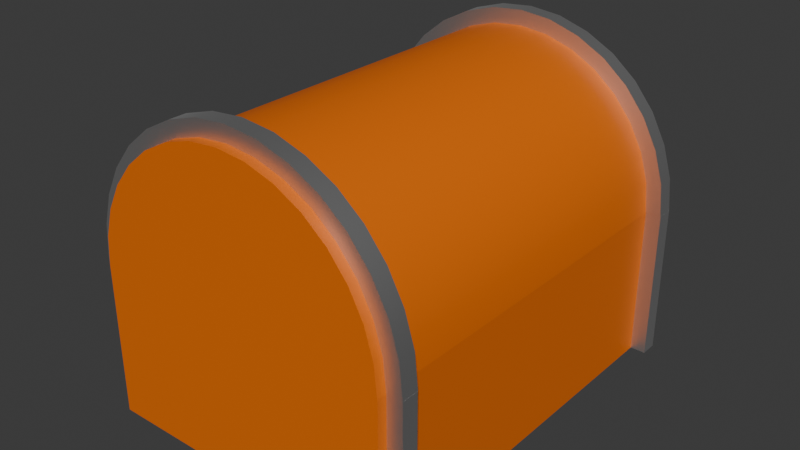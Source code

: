 # Source: chest.blend  (saved by Blender 4.0.36; exported with 4.5.12 LTS)
import bpy
from mathutils import Matrix  # noqa: F401  (used for matrix-valued properties, if any)

bpy.ops.wm.read_factory_settings(use_empty=True)
scene = bpy.context.scene
scene.name = 'Scene'

# ---- collections
col_collection = bpy.data.collections.new('Collection'); scene.collection.children.link(col_collection)

# ---- materials (node trees are filled in below, after node groups)
mat_wood = bpy.data.materials.new('wood')
mat_wood.use_transparent_shadow = False
mat_metal = bpy.data.materials.new('metal')
mat_metal.use_transparent_shadow = False

# ---- node groups
ng_auto_smooth = bpy.data.node_groups.new('Auto Smooth', 'GeometryNodeTree')
_s = ng_auto_smooth.interface.new_socket(name='Geometry', in_out='OUTPUT', socket_type='NodeSocketGeometry')
_s = ng_auto_smooth.interface.new_socket(name='Geometry', in_out='INPUT', socket_type='NodeSocketGeometry')
_s = ng_auto_smooth.interface.new_socket(name='Angle', in_out='INPUT', socket_type='NodeSocketFloat')
_s.subtype = 'ANGLE'
_s.min_value = 0.0
_s.max_value = 3.142
ng_auto_smooth.is_modifier = True
_N = ng_auto_smooth.nodes; _L = ng_auto_smooth.links
n0 = _N.new('NodeGroupOutput'); n0.name = 'Group Output'; n0.location = (480, -100)
n1 = _N.new('NodeGroupInput'); n1.name = 'Group Input'; n1.location = (-420, -300)
n2 = _N.new('NodeGroupInput'); n2.name = 'Group Input.001'; n2.location = (-60, -100)
n3 = _N.new('GeometryNodeSetShadeSmooth'); n3.name = 'Set Shade Smooth'; n3.location = (120, -100)
n3.domain = 'EDGE'
n4 = _N.new('GeometryNodeSetShadeSmooth'); n4.name = 'Set Shade Smooth.001'; n4.location = (300, -100)
n5 = _N.new('GeometryNodeInputMeshEdgeAngle'); n5.name = 'Edge Angle'; n5.location = (-420, -220)
n6 = _N.new('GeometryNodeInputEdgeSmooth'); n6.name = 'Is Edge Smooth'; n6.location = (-60, -160)
n7 = _N.new('GeometryNodeInputShadeSmooth'); n7.name = 'Is Face Smooth'; n7.location = (-240, -340)
n8 = _N.new('FunctionNodeBooleanMath'); n8.name = 'Boolean Math'; n8.location = (-60, -220)
n9 = _N.new('FunctionNodeCompare'); n9.name = 'Compare'; n9.location = (-240, -180)
n9.operation = 'LESS_EQUAL'
_L.new(n5.outputs[0], n9.inputs[0])
_L.new(n4.outputs[0], n0.inputs[0])
_L.new(n1.outputs[1], n9.inputs[1])
_L.new(n9.outputs[0], n8.inputs[0])
_L.new(n7.outputs[0], n8.inputs[1])
_L.new(n2.outputs[0], n3.inputs[0])
_L.new(n6.outputs[0], n3.inputs[1])
_L.new(n3.outputs[0], n4.inputs[0])
_L.new(n8.outputs[0], n3.inputs[2])
n0.is_active_output = True

# ---- material node trees
mat_wood.use_nodes = True; mat_wood.node_tree.nodes.clear()
_N = mat_wood.node_tree.nodes; _L = mat_wood.node_tree.links
n0 = _N.new('ShaderNodeBsdfPrincipled'); n0.name = 'Principled BSDF'; n0.location = (10, 300)
n0.inputs[0].default_value = (0.8001, 0.1555, 0.0, 1.0)
n0.inputs[3].default_value = 1.45
n1 = _N.new('ShaderNodeOutputMaterial'); n1.name = 'Material Output'; n1.location = (300, 300)
_L.new(n0.outputs[0], n1.inputs[0])
n1.is_active_output = True
mat_metal.use_nodes = True; mat_metal.node_tree.nodes.clear()
_N = mat_metal.node_tree.nodes; _L = mat_metal.node_tree.links
n0 = _N.new('ShaderNodeBsdfPrincipled'); n0.name = 'Principled BSDF'; n0.location = (10, 300)
n0.inputs[0].default_value = (0.7388, 0.7388, 0.7388, 1.0)
n0.inputs[1].default_value = 1.0
n0.inputs[3].default_value = 1.45
n1 = _N.new('ShaderNodeOutputMaterial'); n1.name = 'Material Output'; n1.location = (300, 300)
_L.new(n0.outputs[0], n1.inputs[0])
n1.is_active_output = True

# ---- world
world_world = bpy.data.worlds.new('World'); scene.world = world_world
world_world.use_nodes = True; world_world.node_tree.nodes.clear()
_N = world_world.node_tree.nodes; _L = world_world.node_tree.links
n0 = _N.new('ShaderNodeOutputWorld'); n0.name = 'World Output'; n0.location = (300, 300)
n1 = _N.new('ShaderNodeBackground'); n1.name = 'Background'; n1.location = (10, 300)
n1.inputs[0].default_value = (0.05088, 0.05088, 0.05088, 1.0)
_L.new(n1.outputs[0], n0.inputs[0])
n0.is_active_output = True
world_world.color = (0.05088, 0.05088, 0.05088)
world_world.use_sun_shadow = False
world_world.sun_shadow_jitter_overblur = 0.0

# ---- meshes
me_cube_002 = bpy.data.meshes.new('Cube.002')
me_cube_002.from_pydata([(0.0, 0.7514, 1.156), (0.0, -0.7514, 1.156), (0.1128, 0.7514, 1.145), (0.1128, -0.7514, 1.145), (0.2212, 0.7514, 1.112), (0.2212, -0.7514, 1.112), (0.3211, 0.7514, 1.059), (0.3211, -0.7514, 1.059), (0.4087, 0.7514, 0.9867), (0.4087, -0.7514, 0.9867), (0.4806, 0.7514, 0.8992), (0.4806, -0.7514, 0.8992), (0.534, 0.7514, 0.7992), (0.534, -0.7514, 0.7992), (0.5669, 0.7514, 0.6908), (0.5669, -0.7514, 0.6908), (0.578, 0.7514, 0.578), (0.578, -0.7514, 0.578), (-0.578, 0.7514, 0.578), (-0.578, -0.7514, 0.578), (-0.5669, 0.7514, 0.6908), (-0.5669, -0.7514, 0.6908), (-0.534, 0.7514, 0.7992), (-0.534, -0.7514, 0.7992), (-0.4806, 0.7514, 0.8992), (-0.4806, -0.7514, 0.8992), (-0.4087, 0.7514, 0.9867), (-0.4087, -0.7514, 0.9867), (-0.3211, 0.7514, 1.059), (-0.3211, -0.7514, 1.059), (-0.2212, 0.7514, 1.112), (-0.2212, -0.7514, 1.112), (-0.1128, 0.7514, 1.145), (-0.1128, -0.7514, 1.145), (0.0, 0.6858, 1.156), (0.0, -0.6858, 1.156), (0.1128, -0.6858, 1.145), (0.1128, 0.6858, 1.145), (0.2212, -0.6858, 1.112), (0.2212, 0.6858, 1.112), (0.3211, -0.6858, 1.059), (-8.613e-09, -0.6858, 0.578), (-8.613e-09, -0.7514, 0.578), (0.3211, 0.6858, 1.059), (0.4087, -0.6858, 0.9867), (0.4087, 0.6858, 0.9867), (0.4806, -0.6858, 0.8992), (0.4806, 0.6858, 0.8992), (0.534, -0.6858, 0.7992), (-0.09244, -0.6858, 1.043), (-0.1813, -0.6858, 1.016), (-0.2632, -0.6858, 0.972), (0.534, 0.6858, 0.7992), (0.5669, -0.6858, 0.6908), (-0.3351, -0.6858, 0.9131), (-0.394, -0.6858, 0.8413), (-0.4378, -0.6858, 0.7593), (-0.4647, -0.6858, 0.6705), (-0.4738, -0.6858, 0.578), (0.5669, 0.6858, 0.6908), (0.578, -0.6858, 0.578), (0.578, 0.6858, 0.578), (0.4738, -0.6858, 0.578), (0.4647, -0.6858, 0.6705), (0.4378, -0.6858, 0.7593), (0.394, -0.6858, 0.8413), (0.3351, -0.6858, 0.9131), (0.2632, -0.6858, 0.972), (0.1813, -0.6858, 1.016), (0.09244, -0.6858, 1.043), (0.0, 0.6858, 1.052), (-0.09244, 0.6858, 1.043), (-0.1813, 0.6858, 1.016), (-0.2632, 0.6858, 0.972), (-0.3351, 0.6858, 0.9131), (-0.394, 0.6858, 0.8413), (-0.4378, 0.6858, 0.7593), (-0.4647, 0.6858, 0.6705), (-0.4738, 0.6858, 0.578), (-0.4738, -0.7514, 0.578), (-0.4738, 0.7514, 0.578), (-0.578, -0.6858, 0.578), (-0.578, 0.6858, 0.578), (-0.5669, -0.6858, 0.6908), (-0.5669, 0.6858, 0.6908), (-0.534, -0.6858, 0.7992), (0.4738, 0.6858, 0.578), (0.4738, -0.7514, 0.578), (-0.534, 0.6858, 0.7992), (-0.4806, -0.6858, 0.8992), (0.4738, 0.7514, 0.578), (0.4647, 0.6858, 0.6705), (0.4378, 0.6858, 0.7593), (-0.4806, 0.6858, 0.8992), (-0.4087, -0.6858, 0.9867), (0.394, 0.6858, 0.8413), (-0.4087, 0.6858, 0.9867), (-0.3211, -0.6858, 1.059), (0.3351, 0.6858, 0.9131), (0.2632, 0.6858, 0.972), (-0.3211, 0.6858, 1.059), (-0.2212, -0.6858, 1.112), (0.1813, 0.6858, 1.016), (0.09244, 0.6858, 1.043), (-0.2212, 0.6858, 1.112), (-0.1128, -0.6858, 1.145), (0.0, -0.6858, 1.052), (-0.1128, 0.6858, 1.145), (8.613e-09, 0.7514, 0.578), (0.0, 0.6858, 0.578), (0.0, 0.7514, 1.214), (0.124, 0.7514, 1.202), (0.124, -0.7514, 1.202), (0.0, -0.7514, 1.214), (0.0, -0.6858, 1.214), (0.124, 0.6858, 1.202), (0.2433, 0.7514, 1.165), (0.2433, -0.7514, 1.165), (0.2433, 0.6858, 1.165), (0.3532, 0.7514, 1.107), (0.3532, -0.7514, 1.107), (0.3532, 0.6858, 1.107), (0.4496, 0.7514, 1.028), (0.4496, -0.7514, 1.028), (0.4496, 0.6858, 1.028), (0.5287, 0.7514, 0.9313), (0.5287, -0.7514, 0.9313), (0.5287, 0.6858, 0.9313), (0.5874, 0.7514, 0.8213), (0.5874, -0.7514, 0.8213), (0.5874, 0.6858, 0.8213), (0.6236, 0.7514, 0.7021), (0.6236, -0.7514, 0.7021), (0.6236, 0.6858, 0.7021), (0.6355, 0.7514, 0.578), (0.6355, -0.7514, 0.578), (0.6355, 0.6858, 0.578), (-0.6355, 0.6858, 0.578), (-0.6355, 0.7514, 0.578), (-0.6236, 0.7514, 0.7021), (-0.6236, -0.7514, 0.7021), (-0.6355, -0.7514, 0.578), (-0.6236, 0.6858, 0.7021), (-0.5874, 0.7514, 0.8213), (-0.5874, -0.7514, 0.8213), (-0.5874, 0.6858, 0.8213), (-0.5287, 0.7514, 0.9313), (-0.5287, -0.7514, 0.9313), (-0.5287, 0.6858, 0.9313), (-0.4496, 0.7514, 1.028), (-0.4496, -0.7514, 1.028), (-0.4496, 0.6858, 1.028), (-0.3532, 0.7514, 1.107), (-0.3532, -0.7514, 1.107), (-0.3532, 0.6858, 1.107), (-0.2433, 0.7514, 1.165), (-0.2433, -0.7514, 1.165), (-0.2433, 0.6858, 1.165), (-0.124, 0.7514, 1.202), (-0.124, -0.7514, 1.202), (-0.124, 0.6858, 1.202), (0.0, 0.6858, 1.214), (0.124, -0.6858, 1.202), (0.2433, -0.6858, 1.165), (0.3532, -0.6858, 1.107), (0.4496, -0.6858, 1.028), (0.5287, -0.6858, 0.9313), (0.5874, -0.6858, 0.8213), (0.6236, -0.6858, 0.7021), (0.6355, -0.6858, 0.578), (-0.6355, -0.6858, 0.578), (-0.6236, -0.6858, 0.7021), (-0.5874, -0.6858, 0.8213), (-0.5287, -0.6858, 0.9313), (-0.4496, -0.6858, 1.028), (-0.3532, -0.6858, 1.107), (-0.2433, -0.6858, 1.165), (-0.124, -0.6858, 1.202), (0.0, 0.7514, 1.156), (0.1128, 0.7514, 1.145), (0.1128, -0.7514, 1.145), (0.0, -0.7514, 1.156), (0.2212, 0.7514, 1.112), (0.2212, -0.7514, 1.112), (0.3211, 0.7514, 1.059), (0.3211, -0.7514, 1.059), (0.4087, 0.7514, 0.9867), (0.4087, -0.7514, 0.9867), (0.4806, 0.7514, 0.8992), (0.4806, -0.7514, 0.8992), (0.534, 0.7514, 0.7992), (0.534, -0.7514, 0.7992), (0.5669, 0.7514, 0.6908), (0.5669, -0.7514, 0.6908), (0.578, 0.7514, 0.578), (0.578, -0.7514, 0.578), (-0.578, 0.7514, 0.578), (-0.5669, 0.7514, 0.6908), (-0.5669, -0.7514, 0.6908), (-0.578, -0.7514, 0.578), (-0.534, 0.7514, 0.7992), (-0.534, -0.7514, 0.7992), (-0.4806, 0.7514, 0.8992), (-0.4806, -0.7514, 0.8992), (-0.4087, 0.7514, 0.9867), (-0.4087, -0.7514, 0.9867), (-0.3211, 0.7514, 1.059), (-0.3211, -0.7514, 1.059), (-0.2212, 0.7514, 1.112), (-0.2212, -0.7514, 1.112), (-0.1128, 0.7514, 1.145), (-0.1128, -0.7514, 1.145), (-0.4738, -0.7514, 0.578), (-0.4738, 0.7514, 0.578), (8.613e-09, 0.7514, 0.578), (0.4738, -0.7514, 0.578), (0.4738, 0.7514, 0.578), (-8.613e-09, -0.7514, 0.578), (0.0, 0.7894, 1.156), (0.1128, 0.7894, 1.145), (0.1128, -0.7894, 1.145), (0.0, -0.7894, 1.156), (0.2212, 0.7894, 1.112), (0.2212, -0.7894, 1.112), (0.3211, 0.7894, 1.059), (0.3211, -0.7894, 1.059), (0.4087, 0.7894, 0.9867), (0.4087, -0.7894, 0.9867), (0.4806, 0.7894, 0.8992), (0.4806, -0.7894, 0.8992), (0.534, 0.7894, 0.7992), (0.534, -0.7894, 0.7992), (0.5669, 0.7894, 0.6908), (0.5669, -0.7894, 0.6908), (0.578, 0.7894, 0.578), (0.578, -0.7894, 0.578), (-0.578, 0.7894, 0.578), (-0.5669, 0.7894, 0.6908), (-0.5669, -0.7894, 0.6908), (-0.578, -0.7894, 0.578), (-0.534, 0.7894, 0.7992), (-0.534, -0.7894, 0.7992), (-0.4806, 0.7894, 0.8992), (-0.4806, -0.7894, 0.8992), (-0.4087, 0.7894, 0.9867), (-0.4087, -0.7894, 0.9867), (-0.3211, 0.7894, 1.059), (-0.3211, -0.7894, 1.059), (-0.2212, 0.7894, 1.112), (-0.2212, -0.7894, 1.112), (-0.1128, 0.7894, 1.145), (-0.1128, -0.7894, 1.145), (0.0, -0.7894, 1.052), (-0.09244, -0.7894, 1.043), (-0.09244, 0.7894, 1.043), (0.0, 0.7894, 1.052), (-0.1813, -0.7894, 1.016), (-0.1813, 0.7894, 1.016), (-0.2632, -0.7894, 0.972), (-0.2632, 0.7894, 0.972), (-0.3351, -0.7894, 0.9131), (-0.3351, 0.7894, 0.9131), (-0.394, -0.7894, 0.8413), (-0.394, 0.7894, 0.8413), (-0.4378, -0.7894, 0.7593), (-0.4378, 0.7894, 0.7593), (-0.4647, -0.7894, 0.6705), (-0.4647, 0.7894, 0.6705), (-0.4738, -0.7894, 0.578), (-0.4738, 0.7894, 0.578), (8.613e-09, 0.7894, 0.578), (0.4738, -0.7894, 0.578), (0.4647, -0.7894, 0.6705), (0.4647, 0.7894, 0.6705), (0.4738, 0.7894, 0.578), (0.4378, -0.7894, 0.7593), (0.4378, 0.7894, 0.7593), (0.394, -0.7894, 0.8413), (0.394, 0.7894, 0.8413), (0.3351, -0.7894, 0.9131), (0.3351, 0.7894, 0.9131), (0.2632, -0.7894, 0.972), (0.2632, 0.7894, 0.972), (0.1813, -0.7894, 1.016), (0.1813, 0.7894, 1.016), (0.09244, -0.7894, 1.043), (0.09244, 0.7894, 1.043), (-8.613e-09, -0.7894, 0.578), (-0.578, -0.751, 0.0), (-0.4813, -0.6873, 0.578), (-0.578, 0.751, 0.0), (-0.4813, 0.6873, 0.578), (0.578, -0.751, 0.0), (0.4813, -0.6873, 0.578), (0.578, 0.751, 0.0), (0.4813, 0.6873, 0.578), (-0.578, -0.751, 0.578), (-0.578, 0.751, 0.578), (0.578, 0.751, 0.578), (0.578, -0.751, 0.578), (-0.4813, -0.6873, 0.237), (-0.4813, 0.6873, 0.237), (0.4813, 0.6873, 0.237), (0.4813, -0.6873, 0.237), (-0.578, 0.6873, 0.578), (0.578, 0.6873, 0.578), (-0.578, -0.6873, 0.578), (0.578, -0.6873, 0.578), (-0.578, 0.6873, 0.0), (-0.578, -0.6873, 0.0), (0.578, 0.686, 0.0), (0.578, -0.6876, 0.0), (-0.6358, -0.6873, 0.0), (-0.6358, -0.751, 0.0), (-0.6358, -0.751, 0.578), (-0.6358, 0.6873, 0.578), (-0.6358, 0.751, 0.578), (-0.6358, 0.751, 0.0), (0.6358, 0.751, 0.578), (0.6358, 0.751, 0.0), (0.6358, 0.686, 0.0), (0.6358, -0.6873, 0.578), (0.6358, -0.751, 0.578), (0.6358, -0.751, 0.0), (0.6358, 0.6873, 0.578), (-0.6358, -0.6873, 0.578), (-0.6358, 0.6873, 0.0), (0.6358, -0.6876, 0.0), (-0.578, -0.751, 0.0), (-0.578, -0.751, 0.578), (-0.578, 0.751, 0.578), (-0.578, 0.751, 0.0), (0.578, 0.751, 0.0), (0.578, 0.751, 0.578), (0.578, -0.751, 0.578), (0.578, -0.751, 0.0), (-0.578, -0.7891, 0.0), (-0.578, -0.7891, 0.578), (-0.578, 0.7891, 0.578), (-0.578, 0.7891, 0.0), (0.578, 0.7891, 0.0), (0.578, 0.7891, 0.578), (0.578, -0.7891, 0.578), (0.578, -0.7891, 0.0)], [], [(85, 172, 173, 89), (10, 125, 128, 12), (31, 156, 153, 29), (93, 148, 145, 88), (28, 152, 155, 30), (89, 173, 174, 94), (11, 126, 123, 9), (8, 122, 125, 10), (29, 153, 150, 27), (96, 151, 148, 93), (26, 149, 152, 28), (94, 174, 175, 97), (9, 123, 120, 7), (39, 118, 115, 37), (100, 154, 151, 96), (6, 119, 122, 8), (27, 150, 147, 25), (107, 105, 35, 34), (38, 163, 164, 40), (104, 101, 105, 107), (97, 175, 176, 101), (100, 97, 101, 104), (24, 146, 149, 26), (96, 94, 97, 100), (7, 120, 117, 5), (93, 89, 94, 96), (104, 157, 154, 100), (88, 85, 89, 93), (4, 116, 119, 6), (84, 83, 85, 88), (101, 176, 177, 105), (82, 81, 83, 84), (11, 189, 191, 13), (21, 198, 201, 23), (12, 190, 188, 10), (22, 200, 197, 20), (29, 207, 209, 31), (87, 215, 217, 42), (1, 181, 180, 3), (30, 208, 206, 28), (9, 187, 189, 11), (70, 103, 69, 106), (19, 199, 198, 21), (103, 102, 68, 69), (102, 99, 67, 68), (65, 41, 66), (99, 98, 66, 67), (99, 109, 98), (98, 95, 65, 66), (95, 92, 64, 65), (2, 179, 178, 0), (92, 91, 63, 64), (91, 86, 62, 63), (66, 41, 67), (10, 188, 186, 8), (20, 197, 196, 18), (102, 109, 99), (67, 41, 68), (27, 205, 207, 29), (28, 206, 204, 26), (7, 185, 187, 9), (103, 109, 102), (8, 186, 184, 6), (68, 41, 69), (78, 77, 57, 58), (77, 76, 56, 57), (70, 109, 103), (76, 75, 55, 56), (75, 74, 54, 55), (25, 147, 144, 23), (80, 213, 214, 108), (74, 73, 51, 54), (15, 193, 195, 17), (59, 53, 60, 61), (69, 41, 106), (107, 160, 157, 104), (73, 72, 50, 51), (72, 71, 49, 50), (25, 203, 205, 27), (71, 70, 106, 49), (52, 48, 53, 59), (22, 143, 146, 24), (16, 194, 192, 14), (26, 204, 202, 24), (47, 46, 48, 52), (105, 177, 114, 35), (5, 183, 185, 7), (45, 44, 46, 47), (33, 211, 181, 1), (5, 117, 112, 3), (42, 217, 212, 79), (6, 184, 182, 4), (43, 40, 44, 45), (0, 178, 210, 32), (2, 111, 116, 4), (90, 216, 194, 16), (39, 38, 40, 43), (23, 144, 140, 21), (13, 191, 193, 15), (18, 196, 213, 80), (37, 36, 38, 39), (43, 121, 118, 39), (23, 201, 203, 25), (17, 195, 215, 87), (14, 192, 190, 12), (34, 35, 36, 37), (98, 109, 95), (79, 212, 199, 19), (24, 202, 200, 22), (3, 180, 183, 5), (64, 41, 65), (57, 41, 58), (95, 109, 92), (63, 41, 64), (31, 209, 211, 33), (92, 109, 91), (108, 214, 216, 90), (78, 109, 77), (4, 182, 179, 2), (56, 41, 57), (32, 210, 208, 30), (77, 109, 76), (62, 41, 63), (55, 41, 56), (91, 109, 86), (76, 109, 75), (54, 41, 55), (75, 109, 74), (51, 41, 54), (74, 109, 73), (50, 41, 51), (73, 109, 72), (49, 41, 50), (72, 109, 71), (106, 41, 49), (71, 109, 70), (42, 79, 58, 41), (42, 41, 62, 87), (19, 81, 58, 79), (78, 58, 81, 82), (82, 18, 80, 78), (109, 78, 80, 108), (109, 108, 90, 86), (61, 86, 90, 16), (61, 60, 62, 86), (17, 87, 62, 60), (114, 113, 112, 162), (162, 112, 117, 163), (163, 117, 120, 164), (164, 120, 123, 165), (165, 123, 126, 166), (166, 126, 129, 167), (167, 129, 132, 168), (168, 132, 135, 169), (170, 141, 140, 171), (171, 140, 144, 172), (172, 144, 147, 173), (173, 147, 150, 174), (174, 150, 153, 175), (175, 153, 156, 176), (176, 156, 159, 177), (177, 159, 113, 114), (158, 160, 161, 110), (155, 157, 160, 158), (152, 154, 157, 155), (149, 151, 154, 152), (146, 148, 151, 149), (143, 145, 148, 146), (139, 142, 145, 143), (138, 137, 142, 139), (131, 133, 136, 134), (128, 130, 133, 131), (125, 127, 130, 128), (122, 124, 127, 125), (119, 121, 124, 122), (116, 118, 121, 119), (111, 115, 118, 116), (110, 161, 115, 111), (36, 162, 163, 38), (13, 129, 126, 11), (88, 145, 142, 84), (37, 115, 161, 34), (30, 155, 158, 32), (61, 136, 133, 59), (33, 159, 156, 31), (12, 128, 131, 14), (53, 168, 169, 60), (15, 132, 129, 13), (83, 171, 172, 85), (59, 133, 130, 52), (32, 158, 110, 0), (84, 142, 137, 82), (48, 167, 168, 53), (60, 169, 135, 17), (1, 113, 159, 33), (14, 131, 134, 16), (52, 130, 127, 47), (17, 135, 132, 15), (35, 114, 162, 36), (19, 141, 170, 81), (46, 166, 167, 48), (16, 134, 136, 61), (47, 127, 124, 45), (81, 170, 171, 83), (82, 137, 138, 18), (44, 165, 166, 46), (18, 138, 139, 20), (0, 110, 111, 2), (45, 124, 121, 43), (21, 140, 141, 19), (3, 112, 113, 1), (40, 164, 165, 44), (20, 139, 143, 22), (34, 161, 160, 107), (211, 209, 249, 251), (179, 182, 222, 219), (195, 193, 233, 235), (208, 210, 250, 248), (180, 181, 221, 220), (213, 196, 236, 269), (192, 194, 234, 232), (209, 207, 247, 249), (194, 216, 274, 234), (178, 179, 219, 218), (199, 212, 268, 239), (193, 191, 231, 233), (206, 208, 248, 246), (215, 195, 235, 271), (216, 214, 270, 274), (190, 192, 232, 230), (207, 205, 245, 247), (191, 189, 229, 231), (204, 206, 246, 244), (188, 190, 230, 228), (205, 203, 243, 245), (189, 187, 227, 229), (202, 204, 244, 242), (186, 188, 228, 226), (203, 201, 241, 243), (217, 215, 271, 287), (187, 185, 225, 227), (200, 202, 242, 240), (214, 213, 269, 270), (184, 186, 226, 224), (201, 198, 238, 241), (212, 217, 287, 268), (185, 183, 223, 225), (197, 200, 240, 237), (181, 211, 251, 221), (182, 184, 224, 222), (198, 199, 239, 238), (210, 178, 218, 250), (183, 180, 220, 223), (196, 197, 237, 236), (263, 270, 265), (233, 272, 271, 235), (239, 268, 266, 238), (234, 274, 273, 232), (237, 267, 269, 236), (231, 275, 272, 233), (232, 273, 276, 230), (229, 277, 275, 231), (251, 253, 252, 221), (230, 276, 278, 228), (218, 255, 254, 250), (227, 279, 277, 229), (228, 278, 280, 226), (249, 256, 253, 251), (250, 254, 257, 248), (225, 281, 279, 227), (247, 258, 256, 249), (226, 280, 282, 224), (248, 257, 259, 246), (223, 283, 281, 225), (245, 260, 258, 247), (224, 282, 284, 222), (246, 259, 261, 244), (220, 285, 283, 223), (243, 262, 260, 245), (222, 284, 286, 219), (244, 261, 263, 242), (241, 264, 262, 243), (221, 252, 285, 220), (242, 263, 265, 240), (219, 286, 255, 218), (238, 266, 264, 241), (240, 265, 267, 237), (285, 287, 283), (282, 270, 284), (264, 287, 262), (283, 287, 281), (261, 270, 263), (262, 287, 260), (280, 270, 282), (281, 287, 279), (259, 270, 261), (278, 270, 280), (260, 287, 258), (279, 287, 277), (257, 270, 259), (258, 287, 256), (276, 270, 278), (277, 287, 275), (254, 270, 257), (273, 270, 276), (256, 287, 253), (255, 270, 254), (275, 287, 272), (274, 270, 273), (253, 287, 252), (272, 287, 271), (266, 287, 264), (284, 270, 286), (265, 270, 267), (252, 287, 285), (286, 270, 255), (268, 287, 266), (267, 270, 269), (310, 294, 319, 320), (294, 290, 331, 332), (305, 310, 320, 324), (298, 294, 332, 333), (290, 294, 310, 308), (293, 295, 302, 303), (289, 306, 296), (291, 295, 298, 297), (295, 305, 298), (293, 289, 296, 299), (302, 301, 300, 303), (291, 289, 300, 301), (289, 293, 303, 300), (295, 291, 301, 302), (304, 291, 297), (305, 295, 293, 307), (306, 289, 291, 304), (307, 293, 299), (290, 308, 326, 317), (309, 306, 304, 308), (308, 310, 311, 309), (309, 311, 292, 288), (310, 305, 307, 311), (294, 298, 318, 319), (313, 314, 325, 312), (319, 318, 324, 320), (326, 315, 316, 317), (327, 321, 322, 323), (308, 304, 315, 326), (309, 288, 313, 312), (298, 305, 324, 318), (311, 307, 321, 327), (307, 299, 322, 321), (288, 296, 314, 313), (299, 292, 323, 322), (304, 297, 316, 315), (306, 309, 312, 325), (296, 306, 325, 314), (297, 290, 317, 316), (292, 311, 327, 323), (333, 332, 340, 341), (328, 335, 343, 336), (299, 296, 329, 334), (292, 299, 334, 335), (297, 298, 333, 330), (290, 297, 330, 331), (296, 288, 328, 329), (288, 292, 335, 328), (339, 338, 341, 340), (343, 342, 337, 336), (332, 331, 339, 340), (329, 328, 336, 337), (334, 329, 337, 342), (335, 334, 342, 343), (330, 333, 341, 338), (331, 330, 338, 339)])
me_cube_002.polygons.foreach_set('use_smooth', [True] * 374)
me_cube_002.polygons.foreach_set('material_index', [1, 1, 1, 1, 1, 1, 1, 1, 1, 1, 1, 1, 1, 1, 1, 1, 1, 0, 1, 0, 1, 0, 1, 0, 1, 0, 1, 0, 1, 0, 1, 0, 0, 0, 0, 0, 0, 0, 0, 0, 0, 0, 0, 0, 0, 0, 0, 0, 0, 0, 0, 0, 0, 0, 0, 0, 0, 0, 0, 0, 0, 0, 0, 0, 0, 0, 0, 0, 0, 1, 0, 0, 0, 0, 0, 1, 0, 0, 0, 0, 0, 1, 0, 0, 0, 1, 0, 0, 0, 1, 0, 0, 0, 0, 1, 0, 0, 1, 0, 0, 0, 1, 0, 0, 0, 0, 0, 0, 0, 0, 0, 0, 0, 0, 0, 0, 0, 0, 0, 0, 0, 0, 0, 0, 0, 0, 0, 0, 0, 0, 0, 0, 0, 0, 0, 0, 1, 1, 1, 0, 1, 1, 1, 1, 0, 1, 1, 1, 1, 1, 1, 1, 1, 1, 1, 1, 1, 1, 1, 1, 1, 1, 1, 1, 1, 1, 1, 1, 1, 1, 1, 1, 1, 1, 1, 1, 1, 1, 1, 1, 1, 1, 1, 1, 1, 1, 1, 1, 1, 1, 1, 1, 1, 1, 1, 1, 1, 1, 1, 1, 1, 1, 1, 1, 1, 1, 1, 1, 1, 1, 1, 1, 1, 1, 0, 0, 0, 0, 0, 0, 0, 0, 0, 0, 0, 0, 0, 0, 0, 0, 0, 0, 0, 0, 0, 0, 0, 0, 0, 0, 0, 0, 0, 0, 0, 0, 0, 0, 0, 0, 0, 0, 0, 0, 0, 0, 0, 0, 0, 0, 0, 0, 0, 0, 0, 0, 0, 0, 0, 0, 0, 0, 0, 0, 0, 0, 0, 0, 0, 0, 0, 0, 0, 0, 0, 0, 0, 0, 0, 0, 0, 0, 0, 0, 0, 0, 0, 0, 0, 0, 0, 0, 0, 0, 0, 0, 0, 0, 0, 0, 0, 0, 0, 0, 0, 0, 0, 0, 1, 0, 1, 0, 1, 0, 1, 1, 1, 1, 0, 0, 0, 0, 1, 0, 0, 1, 1, 0, 0, 1, 0, 1, 1, 1, 1, 1, 1, 1, 1, 1, 1, 1, 1, 1, 1, 1, 1, 1, 0, 0, 0, 0, 0, 0, 0, 0, 0, 0, 0, 0, 0, 0, 0, 0])
_uv = me_cube_002.uv_layers.new(name='UVMap')
_uv.uv.foreach_set('vector', [0.1875, 0.9375, 0.1875, 0.9375, 0.1562, 0.9375, 0.1562, 0.9375, 0.8438, 0.5, 0.8438, 0.5, 0.8125, 0.5, 0.8125, 0.5, 0.0625, 1.0, 0.0625, 1.0, 0.09375, 1.0, 0.09375, 1.0, 0.1562, 0.5625, 0.1562, 0.5625, 0.1875, 0.5625, 0.1875, 0.5625, 0.09375, 0.5, 0.09375, 0.5, 0.0625, 0.5, 0.0625, 0.5, 0.1562, 0.9375, 0.1562, 0.9375, 0.125, 0.9375, 0.125, 0.9375, 0.8438, 1.0, 0.8438, 1.0, 0.875, 1.0, 0.875, 1.0, 0.875, 0.5, 0.875, 0.5, 0.8438, 0.5, 0.8438, 0.5, 0.09375, 1.0, 0.09375, 1.0, 0.125, 1.0, 0.125, 1.0, 0.125, 0.5625, 0.125, 0.5625, 0.1562, 0.5625, 0.1562, 0.5625, 0.125, 0.5, 0.125, 0.5, 0.09375, 0.5, 0.09375, 0.5, 0.125, 0.9375, 0.125, 0.9375, 0.09375, 0.9375, 0.09375, 0.9375, 0.875, 1.0, 0.875, 1.0, 0.9062, 1.0, 0.9062, 1.0, 0.9375, 0.5625, 0.9375, 0.5625, 0.9688, 0.5625, 0.9688, 0.5625, 0.09375, 0.5625, 0.09375, 0.5625, 0.125, 0.5625, 0.125, 0.5625, 0.9062, 0.5, 0.9062, 0.5, 0.875, 0.5, 0.875, 0.5, 0.125, 1.0, 0.125, 1.0, 0.1562, 1.0, 0.1562, 1.0, 0.03125, 0.5625, 0.03125, 0.9375, 0.0, 0.9375, 0.0, 0.5625, 0.9375, 0.9375, 0.9375, 0.9375, 0.9062, 0.9375, 0.9062, 0.9375, 0.0625, 0.5625, 0.0625, 0.9375, 0.03125, 0.9375, 0.03125, 0.5625, 0.09375, 0.9375, 0.09375, 0.9375, 0.0625, 0.9375, 0.0625, 0.9375, 0.09375, 0.5625, 0.09375, 0.9375, 0.0625, 0.9375, 0.0625, 0.5625, 0.1562, 0.5, 0.1562, 0.5, 0.125, 0.5, 0.125, 0.5, 0.125, 0.5625, 0.125, 0.9375, 0.09375, 0.9375, 0.09375, 0.5625, 0.9062, 1.0, 0.9062, 1.0, 0.9375, 1.0, 0.9375, 1.0, 0.1562, 0.5625, 0.1562, 0.9375, 0.125, 0.9375, 0.125, 0.5625, 0.0625, 0.5625, 0.0625, 0.5625, 0.09375, 0.5625, 0.09375, 0.5625, 0.1875, 0.5625, 0.1875, 0.9375, 0.1562, 0.9375, 0.1562, 0.5625, 0.9375, 0.5, 0.9375, 0.5, 0.9062, 0.5, 0.9062, 0.5, 0.2188, 0.5625, 0.2188, 0.9375, 0.1875, 0.9375, 0.1875, 0.5625, 0.0625, 0.9375, 0.0625, 0.9375, 0.03125, 0.9375, 0.03125, 0.9375, 0.25, 0.5625, 0.25, 0.9375, 0.2188, 0.9375, 0.2188, 0.5625, 0.8438, 1.0, 0.8438, 1.0, 0.8125, 1.0, 0.8125, 1.0, 0.2188, 1.0, 0.2188, 1.0, 0.1875, 1.0, 0.1875, 1.0, 0.8125, 0.5, 0.8125, 0.5, 0.8438, 0.5, 0.8438, 0.5, 0.1875, 0.5, 0.1875, 0.5, 0.2188, 0.5, 0.2188, 0.5, 0.09375, 1.0, 0.09375, 1.0, 0.0625, 1.0, 0.0625, 1.0, 0.75, 1.0, 0.75, 1.0, 0.7812, 1.0, 0.7812, 1.0, 1.0, 1.0, 1.0, 1.0, 0.9688, 1.0, 0.9688, 1.0, 0.0625, 0.5, 0.0625, 0.5, 0.09375, 0.5, 0.09375, 0.5, 0.875, 1.0, 0.875, 1.0, 0.8438, 1.0, 0.8438, 1.0, 1.0, 0.5625, 0.9688, 0.5625, 0.9688, 0.9375, 1.0, 0.9375, 0.25, 1.0, 0.25, 1.0, 0.2188, 1.0, 0.2188, 1.0, 0.9688, 0.5625, 0.9375, 0.5625, 0.9375, 0.9375, 0.9688, 0.9375, 0.9375, 0.5625, 0.9062, 0.5625, 0.9062, 0.9375, 0.9375, 0.9375, 0.8438, 0.9375, 0.8438, 0.9375, 0.875, 0.9375, 0.9062, 0.5625, 0.875, 0.5625, 0.875, 0.9375, 0.9062, 0.9375, 0.9062, 0.5625, 0.9062, 0.5625, 0.875, 0.5625, 0.875, 0.5625, 0.8438, 0.5625, 0.8438, 0.9375, 0.875, 0.9375, 0.8438, 0.5625, 0.8125, 0.5625, 0.8125, 0.9375, 0.8438, 0.9375, 0.9688, 0.5, 0.9688, 0.5, 1.0, 0.5, 1.0, 0.5, 0.8125, 0.5625, 0.7812, 0.5625, 0.7812, 0.9375, 0.8125, 0.9375, 0.7812, 0.5625, 0.75, 0.5625, 0.75, 0.9375, 0.7812, 0.9375, 0.875, 0.9375, 0.875, 0.9375, 0.9062, 0.9375, 0.8438, 0.5, 0.8438, 0.5, 0.875, 0.5, 0.875, 0.5, 0.2188, 0.5, 0.2188, 0.5, 0.25, 0.5, 0.25, 0.5, 0.9375, 0.5625, 0.9375, 0.5625, 0.9062, 0.5625, 0.9062, 0.9375, 0.9062, 0.9375, 0.9375, 0.9375, 0.125, 1.0, 0.125, 1.0, 0.09375, 1.0, 0.09375, 1.0, 0.09375, 0.5, 0.09375, 0.5, 0.125, 0.5, 0.125, 0.5, 0.9062, 1.0, 0.9062, 1.0, 0.875, 1.0, 0.875, 1.0, 0.9688, 0.5625, 0.9688, 0.5625, 0.9375, 0.5625, 0.875, 0.5, 0.875, 0.5, 0.9062, 0.5, 0.9062, 0.5, 0.9375, 0.9375, 0.9375, 0.9375, 0.9688, 0.9375, 0.25, 0.5625, 0.2188, 0.5625, 0.2188, 0.9375, 0.25, 0.9375, 0.2188, 0.5625, 0.1875, 0.5625, 0.1875, 0.9375, 0.2188, 0.9375, 1.0, 0.5625, 1.0, 0.5625, 0.9688, 0.5625, 0.1875, 0.5625, 0.1562, 0.5625, 0.1562, 0.9375, 0.1875, 0.9375, 0.1562, 0.5625, 0.125, 0.5625, 0.125, 0.9375, 0.1562, 0.9375, 0.1562, 1.0, 0.1562, 1.0, 0.1875, 1.0, 0.1875, 1.0, 0.25, 0.5, 0.25, 0.5, 0.2188, 0.5, 0.2188, 0.5, 0.125, 0.5625, 0.09375, 0.5625, 0.09375, 0.9375, 0.125, 0.9375, 0.7812, 1.0, 0.7812, 1.0, 0.75, 1.0, 0.75, 1.0, 0.7812, 0.5625, 0.7812, 0.9375, 0.75, 0.9375, 0.75, 0.5625, 0.9688, 0.9375, 0.9688, 0.9375, 1.0, 0.9375, 0.03125, 0.5625, 0.03125, 0.5625, 0.0625, 0.5625, 0.0625, 0.5625, 0.09375, 0.5625, 0.0625, 0.5625, 0.0625, 0.9375, 0.09375, 0.9375, 0.0625, 0.5625, 0.03125, 0.5625, 0.03125, 0.9375, 0.0625, 0.9375, 0.1562, 1.0, 0.1562, 1.0, 0.125, 1.0, 0.125, 1.0, 0.03125, 0.5625, 0.0, 0.5625, 0.0, 0.9375, 0.03125, 0.9375, 0.8125, 0.5625, 0.8125, 0.9375, 0.7812, 0.9375, 0.7812, 0.5625, 0.1875, 0.5, 0.1875, 0.5, 0.1562, 0.5, 0.1562, 0.5, 0.75, 0.5, 0.75, 0.5, 0.7812, 0.5, 0.7812, 0.5, 0.125, 0.5, 0.125, 0.5, 0.1562, 0.5, 0.1562, 0.5, 0.8438, 0.5625, 0.8438, 0.9375, 0.8125, 0.9375, 0.8125, 0.5625, 0.03125, 0.9375, 0.03125, 0.9375, 0.0, 0.9375, 0.0, 0.9375, 0.9375, 1.0, 0.9375, 1.0, 0.9062, 1.0, 0.9062, 1.0, 0.875, 0.5625, 0.875, 0.9375, 0.8438, 0.9375, 0.8438, 0.5625, 0.03125, 1.0, 0.03125, 1.0, 0.0, 1.0, 0.0, 1.0, 0.9375, 1.0, 0.9375, 1.0, 0.9688, 1.0, 0.9688, 1.0, 0.25, 1.0, 0.25, 1.0, 0.25, 1.0, 0.25, 1.0, 0.9062, 0.5, 0.9062, 0.5, 0.9375, 0.5, 0.9375, 0.5, 0.9062, 0.5625, 0.9062, 0.9375, 0.875, 0.9375, 0.875, 0.5625, 0.0, 0.5, 0.0, 0.5, 0.03125, 0.5, 0.03125, 0.5, 0.9688, 0.5, 0.9688, 0.5, 0.9375, 0.5, 0.9375, 0.5, 0.75, 0.5, 0.75, 0.5, 0.75, 0.5, 0.75, 0.5, 0.9375, 0.5625, 0.9375, 0.9375, 0.9062, 0.9375, 0.9062, 0.5625, 0.1875, 1.0, 0.1875, 1.0, 0.2188, 1.0, 0.2188, 1.0, 0.8125, 1.0, 0.8125, 1.0, 0.7812, 1.0, 0.7812, 1.0, 0.25, 0.5, 0.25, 0.5, 0.25, 0.5, 0.25, 0.5, 0.9688, 0.5625, 0.9688, 0.9375, 0.9375, 0.9375, 0.9375, 0.5625, 0.9062, 0.5625, 0.9062, 0.5625, 0.9375, 0.5625, 0.9375, 0.5625, 0.1875, 1.0, 0.1875, 1.0, 0.1562, 1.0, 0.1562, 1.0, 0.75, 1.0, 0.75, 1.0, 0.75, 1.0, 0.75, 1.0, 0.7812, 0.5, 0.7812, 0.5, 0.8125, 0.5, 0.8125, 0.5, 1.0, 0.5625, 1.0, 0.9375, 0.9688, 0.9375, 0.9688, 0.5625, 0.875, 0.5625, 0.875, 0.5625, 0.8438, 0.5625, 0.25, 1.0, 0.25, 1.0, 0.25, 1.0, 0.25, 1.0, 0.1562, 0.5, 0.1562, 0.5, 0.1875, 0.5, 0.1875, 0.5, 0.9688, 1.0, 0.9688, 1.0, 0.9375, 1.0, 0.9375, 1.0, 0.8125, 0.9375, 0.8125, 0.9375, 0.8438, 0.9375, 0.2188, 0.9375, 0.2188, 0.9375, 0.25, 0.9375, 0.8438, 0.5625, 0.8438, 0.5625, 0.8125, 0.5625, 0.7812, 0.9375, 0.7812, 0.9375, 0.8125, 0.9375, 0.0625, 1.0, 0.0625, 1.0, 0.03125, 1.0, 0.03125, 1.0, 0.8125, 0.5625, 0.8125, 0.5625, 0.7812, 0.5625, 0.75, 0.5, 0.75, 0.5, 0.75, 0.5, 0.75, 0.5, 0.25, 0.5625, 0.25, 0.5625, 0.2188, 0.5625, 0.9375, 0.5, 0.9375, 0.5, 0.9688, 0.5, 0.9688, 0.5, 0.1875, 0.9375, 0.1875, 0.9375, 0.2188, 0.9375, 0.03125, 0.5, 0.03125, 0.5, 0.0625, 0.5, 0.0625, 0.5, 0.2188, 0.5625, 0.2188, 0.5625, 0.1875, 0.5625, 0.75, 0.9375, 0.75, 0.9375, 0.7812, 0.9375, 0.1562, 0.9375, 0.1562, 0.9375, 0.1875, 0.9375, 0.7812, 0.5625, 0.7812, 0.5625, 0.75, 0.5625, 0.1875, 0.5625, 0.1875, 0.5625, 0.1562, 0.5625, 0.125, 0.9375, 0.125, 0.9375, 0.1562, 0.9375, 0.1562, 0.5625, 0.1562, 0.5625, 0.125, 0.5625, 0.09375, 0.9375, 0.09375, 0.9375, 0.125, 0.9375, 0.125, 0.5625, 0.125, 0.5625, 0.09375, 0.5625, 0.0625, 0.9375, 0.0625, 0.9375, 0.09375, 0.9375, 0.09375, 0.5625, 0.09375, 0.5625, 0.0625, 0.5625, 0.03125, 0.9375, 0.03125, 0.9375, 0.0625, 0.9375, 0.0625, 0.5625, 0.0625, 0.5625, 0.03125, 0.5625, 0.0, 0.9375, 0.0, 0.9375, 0.03125, 0.9375, 0.03125, 0.5625, 0.03125, 0.5625, 0.0, 0.5625, 0.25, 1.0, 0.25, 1.0, 0.25, 0.9375, 0.2188, 0.9375, 0.7812, 1.0, 0.75, 0.9375, 0.75, 0.9375, 0.75, 1.0, 0.25, 1.0, 0.25, 0.9375, 0.25, 0.9375, 0.25, 1.0, 0.25, 0.5625, 0.25, 0.9375, 0.25, 0.9375, 0.25, 0.5625, 0.25, 0.5625, 0.25, 0.5, 0.25, 0.5, 0.25, 0.5625, 0.25, 0.5625, 0.25, 0.5625, 0.25, 0.5, 0.2188, 0.5, 0.7812, 0.5625, 0.75, 0.5, 0.75, 0.5, 0.75, 0.5625, 0.75, 0.5625, 0.75, 0.5625, 0.75, 0.5, 0.75, 0.5, 0.75, 0.5625, 0.75, 0.9375, 0.75, 0.9375, 0.75, 0.5625, 0.75, 1.0, 0.75, 1.0, 0.75, 0.9375, 0.75, 0.9375, 1.0, 0.9375, 1.0, 1.0, 0.9688, 1.0, 0.9688, 0.9375, 0.9688, 0.9375, 0.9688, 1.0, 0.9375, 1.0, 0.9375, 0.9375, 0.9375, 0.9375, 0.9375, 1.0, 0.9062, 1.0, 0.9062, 0.9375, 0.9062, 0.9375, 0.9062, 1.0, 0.875, 1.0, 0.875, 0.9375, 0.875, 0.9375, 0.875, 1.0, 0.8438, 1.0, 0.8438, 0.9375, 0.8438, 0.9375, 0.8438, 1.0, 0.8125, 1.0, 0.8125, 0.9375, 0.8125, 0.9375, 0.8125, 1.0, 0.7812, 1.0, 0.7812, 0.9375, 0.7812, 0.9375, 0.7812, 1.0, 0.75, 1.0, 0.75, 0.9375, 0.25, 0.9375, 0.25, 1.0, 0.2188, 1.0, 0.2188, 0.9375, 0.2188, 0.9375, 0.2188, 1.0, 0.1875, 1.0, 0.1875, 0.9375, 0.1875, 0.9375, 0.1875, 1.0, 0.1562, 1.0, 0.1562, 0.9375, 0.1562, 0.9375, 0.1562, 1.0, 0.125, 1.0, 0.125, 0.9375, 0.125, 0.9375, 0.125, 1.0, 0.09375, 1.0, 0.09375, 0.9375, 0.09375, 0.9375, 0.09375, 1.0, 0.0625, 1.0, 0.0625, 0.9375, 0.0625, 0.9375, 0.0625, 1.0, 0.03125, 1.0, 0.03125, 0.9375, 0.03125, 0.9375, 0.03125, 1.0, 0.0, 1.0, 0.0, 0.9375, 0.03125, 0.5, 0.03125, 0.5625, 0.0, 0.5625, 0.0, 0.5, 0.0625, 0.5, 0.0625, 0.5625, 0.03125, 0.5625, 0.03125, 0.5, 0.09375, 0.5, 0.09375, 0.5625, 0.0625, 0.5625, 0.0625, 0.5, 0.125, 0.5, 0.125, 0.5625, 0.09375, 0.5625, 0.09375, 0.5, 0.1562, 0.5, 0.1562, 0.5625, 0.125, 0.5625, 0.125, 0.5, 0.1875, 0.5, 0.1875, 0.5625, 0.1562, 0.5625, 0.1562, 0.5, 0.2188, 0.5, 0.2188, 0.5625, 0.1875, 0.5625, 0.1875, 0.5, 0.25, 0.5, 0.25, 0.5625, 0.2188, 0.5625, 0.2188, 0.5, 0.7812, 0.5, 0.7812, 0.5625, 0.75, 0.5625, 0.75, 0.5, 0.8125, 0.5, 0.8125, 0.5625, 0.7812, 0.5625, 0.7812, 0.5, 0.8438, 0.5, 0.8438, 0.5625, 0.8125, 0.5625, 0.8125, 0.5, 0.875, 0.5, 0.875, 0.5625, 0.8438, 0.5625, 0.8438, 0.5, 0.9062, 0.5, 0.9062, 0.5625, 0.875, 0.5625, 0.875, 0.5, 0.9375, 0.5, 0.9375, 0.5625, 0.9062, 0.5625, 0.9062, 0.5, 0.9688, 0.5, 0.9688, 0.5625, 0.9375, 0.5625, 0.9375, 0.5, 1.0, 0.5, 1.0, 0.5625, 0.9688, 0.5625, 0.9688, 0.5, 0.9688, 0.9375, 0.9688, 0.9375, 0.9375, 0.9375, 0.9375, 0.9375, 0.8125, 1.0, 0.8125, 1.0, 0.8438, 1.0, 0.8438, 1.0, 0.1875, 0.5625, 0.1875, 0.5625, 0.2188, 0.5625, 0.2188, 0.5625, 0.9688, 0.5625, 0.9688, 0.5625, 1.0, 0.5625, 1.0, 0.5625, 0.0625, 0.5, 0.0625, 0.5, 0.03125, 0.5, 0.03125, 0.5, 0.75, 0.5625, 0.75, 0.5625, 0.7812, 0.5625, 0.7812, 0.5625, 0.03125, 1.0, 0.03125, 1.0, 0.0625, 1.0, 0.0625, 1.0, 0.8125, 0.5, 0.8125, 0.5, 0.7812, 0.5, 0.7812, 0.5, 0.7812, 0.9375, 0.7812, 0.9375, 0.75, 0.9375, 0.75, 0.9375, 0.7812, 1.0, 0.7812, 1.0, 0.8125, 1.0, 0.8125, 1.0, 0.2188, 0.9375, 0.2188, 0.9375, 0.1875, 0.9375, 0.1875, 0.9375, 0.7812, 0.5625, 0.7812, 0.5625, 0.8125, 0.5625, 0.8125, 0.5625, 0.03125, 0.5, 0.03125, 0.5, 0.0, 0.5, 0.0, 0.5, 0.2188, 0.5625, 0.2188, 0.5625, 0.25, 0.5625, 0.25, 0.5625, 0.8125, 0.9375, 0.8125, 0.9375, 0.7812, 0.9375, 0.7812, 0.9375, 0.75, 0.9375, 0.75, 0.9375, 0.75, 1.0, 0.75, 1.0, 0.0, 1.0, 0.0, 1.0, 0.03125, 1.0, 0.03125, 1.0, 0.7812, 0.5, 0.7812, 0.5, 0.75, 0.5, 0.75, 0.5, 0.8125, 0.5625, 0.8125, 0.5625, 0.8438, 0.5625, 0.8438, 0.5625, 0.75, 1.0, 0.75, 1.0, 0.7812, 1.0, 0.7812, 1.0, 1.0, 0.9375, 1.0, 0.9375, 0.9688, 0.9375, 0.9688, 0.9375, 0.25, 1.0, 0.25, 1.0, 0.25, 0.9375, 0.25, 0.9375, 0.8438, 0.9375, 0.8438, 0.9375, 0.8125, 0.9375, 0.8125, 0.9375, 0.75, 0.5, 0.75, 0.5, 0.75, 0.5625, 0.75, 0.5625, 0.8438, 0.5625, 0.8438, 0.5625, 0.875, 0.5625, 0.875, 0.5625, 0.25, 0.9375, 0.25, 0.9375, 0.2188, 0.9375, 0.2188, 0.9375, 0.25, 0.5625, 0.25, 0.5625, 0.25, 0.5, 0.25, 0.5, 0.875, 0.9375, 0.875, 0.9375, 0.8438, 0.9375, 0.8438, 0.9375, 0.25, 0.5, 0.25, 0.5, 0.2188, 0.5, 0.2188, 0.5, 1.0, 0.5, 1.0, 0.5, 0.9688, 0.5, 0.9688, 0.5, 0.875, 0.5625, 0.875, 0.5625, 0.9062, 0.5625, 0.9062, 0.5625, 0.2188, 1.0, 0.2188, 1.0, 0.25, 1.0, 0.25, 1.0, 0.9688, 1.0, 0.9688, 1.0, 1.0, 1.0, 1.0, 1.0, 0.9062, 0.9375, 0.9062, 0.9375, 0.875, 0.9375, 0.875, 0.9375, 0.2188, 0.5, 0.2188, 0.5, 0.1875, 0.5, 0.1875, 0.5, 0.0, 0.5625, 0.0, 0.5625, 0.03125, 0.5625, 0.03125, 0.5625, 0.03125, 1.0, 0.0625, 1.0, 0.0625, 1.0, 0.03125, 1.0, 0.9688, 0.5, 0.9375, 0.5, 0.9375, 0.5, 0.9688, 0.5, 0.75, 1.0, 0.7812, 1.0, 0.7812, 1.0, 0.75, 1.0, 0.0625, 0.5, 0.03125, 0.5, 0.03125, 0.5, 0.0625, 0.5, 0.9688, 1.0, 1.0, 1.0, 1.0, 1.0, 0.9688, 1.0, 0.25, 0.5, 0.25, 0.5, 0.25, 0.5, 0.25, 0.5, 0.7812, 0.5, 0.75, 0.5, 0.75, 0.5, 0.7812, 0.5, 0.0625, 1.0, 0.09375, 1.0, 0.09375, 1.0, 0.0625, 1.0, 0.75, 0.5, 0.75, 0.5, 0.75, 0.5, 0.75, 0.5, 1.0, 0.5, 0.9688, 0.5, 0.9688, 0.5, 1.0, 0.5, 0.25, 1.0, 0.25, 1.0, 0.25, 1.0, 0.25, 1.0, 0.7812, 1.0, 0.8125, 1.0, 0.8125, 1.0, 0.7812, 1.0, 0.09375, 0.5, 0.0625, 0.5, 0.0625, 0.5, 0.09375, 0.5, 0.75, 1.0, 0.75, 1.0, 0.75, 1.0, 0.75, 1.0, 0.75, 0.5, 0.75, 0.5, 0.75, 0.5, 0.75, 0.5, 0.8125, 0.5, 0.7812, 0.5, 0.7812, 0.5, 0.8125, 0.5, 0.09375, 1.0, 0.125, 1.0, 0.125, 1.0, 0.09375, 1.0, 0.8125, 1.0, 0.8438, 1.0, 0.8438, 1.0, 0.8125, 1.0, 0.125, 0.5, 0.09375, 0.5, 0.09375, 0.5, 0.125, 0.5, 0.8438, 0.5, 0.8125, 0.5, 0.8125, 0.5, 0.8438, 0.5, 0.125, 1.0, 0.1562, 1.0, 0.1562, 1.0, 0.125, 1.0, 0.8438, 1.0, 0.875, 1.0, 0.875, 1.0, 0.8438, 1.0, 0.1562, 0.5, 0.125, 0.5, 0.125, 0.5, 0.1562, 0.5, 0.875, 0.5, 0.8438, 0.5, 0.8438, 0.5, 0.875, 0.5, 0.1562, 1.0, 0.1875, 1.0, 0.1875, 1.0, 0.1562, 1.0, 0.7812, 1.0, 0.75, 1.0, 0.75, 1.0, 0.7812, 1.0, 0.875, 1.0, 0.9062, 1.0, 0.9062, 1.0, 0.875, 1.0, 0.1875, 0.5, 0.1562, 0.5, 0.1562, 0.5, 0.1875, 0.5, 0.2188, 0.5, 0.25, 0.5, 0.25, 0.5, 0.2188, 0.5, 0.9062, 0.5, 0.875, 0.5, 0.875, 0.5, 0.9062, 0.5, 0.1875, 1.0, 0.2188, 1.0, 0.2188, 1.0, 0.1875, 1.0, 0.25, 1.0, 0.25, 1.0, 0.25, 1.0, 0.25, 1.0, 0.9062, 1.0, 0.9375, 1.0, 0.9375, 1.0, 0.9062, 1.0, 0.2188, 0.5, 0.1875, 0.5, 0.1875, 0.5, 0.2188, 0.5, 0.0, 1.0, 0.03125, 1.0, 0.03125, 1.0, 0.0, 1.0, 0.9375, 0.5, 0.9062, 0.5, 0.9062, 0.5, 0.9375, 0.5, 0.2188, 1.0, 0.25, 1.0, 0.25, 1.0, 0.2188, 1.0, 0.03125, 0.5, 0.0, 0.5, 0.0, 0.5, 0.03125, 0.5, 0.9375, 1.0, 0.9688, 1.0, 0.9688, 1.0, 0.9375, 1.0, 0.25, 0.5, 0.2188, 0.5, 0.2188, 0.5, 0.25, 0.5, 0.1562, 0.5, 0.1562, 0.5, 0.1875, 0.5, 0.7812, 1.0, 0.7812, 1.0, 0.75, 1.0, 0.75, 1.0, 0.25, 1.0, 0.25, 1.0, 0.2188, 1.0, 0.2188, 1.0, 0.75, 0.5, 0.75, 0.5, 0.7812, 0.5, 0.7812, 0.5, 0.2188, 0.5, 0.2188, 0.5, 0.25, 0.5, 0.25, 0.5, 0.8125, 1.0, 0.8125, 1.0, 0.7812, 1.0, 0.7812, 1.0, 0.7812, 0.5, 0.7812, 0.5, 0.8125, 0.5, 0.8125, 0.5, 0.8438, 1.0, 0.8438, 1.0, 0.8125, 1.0, 0.8125, 1.0, 0.03125, 1.0, 0.03125, 1.0, 0.0, 1.0, 0.0, 1.0, 0.8125, 0.5, 0.8125, 0.5, 0.8438, 0.5, 0.8438, 0.5, 0.0, 0.5, 0.0, 0.5, 0.03125, 0.5, 0.03125, 0.5, 0.875, 1.0, 0.875, 1.0, 0.8438, 1.0, 0.8438, 1.0, 0.8438, 0.5, 0.8438, 0.5, 0.875, 0.5, 0.875, 0.5, 0.0625, 1.0, 0.0625, 1.0, 0.03125, 1.0, 0.03125, 1.0, 0.03125, 0.5, 0.03125, 0.5, 0.0625, 0.5, 0.0625, 0.5, 0.9062, 1.0, 0.9062, 1.0, 0.875, 1.0, 0.875, 1.0, 0.09375, 1.0, 0.09375, 1.0, 0.0625, 1.0, 0.0625, 1.0, 0.875, 0.5, 0.875, 0.5, 0.9062, 0.5, 0.9062, 0.5, 0.0625, 0.5, 0.0625, 0.5, 0.09375, 0.5, 0.09375, 0.5, 0.9375, 1.0, 0.9375, 1.0, 0.9062, 1.0, 0.9062, 1.0, 0.125, 1.0, 0.125, 1.0, 0.09375, 1.0, 0.09375, 1.0, 0.9062, 0.5, 0.9062, 0.5, 0.9375, 0.5, 0.9375, 0.5, 0.09375, 0.5, 0.09375, 0.5, 0.125, 0.5, 0.125, 0.5, 0.9688, 1.0, 0.9688, 1.0, 0.9375, 1.0, 0.9375, 1.0, 0.1562, 1.0, 0.1562, 1.0, 0.125, 1.0, 0.125, 1.0, 0.9375, 0.5, 0.9375, 0.5, 0.9688, 0.5, 0.9688, 0.5, 0.125, 0.5, 0.125, 0.5, 0.1562, 0.5, 0.1562, 0.5, 0.1875, 1.0, 0.1875, 1.0, 0.1562, 1.0, 0.1562, 1.0, 1.0, 1.0, 1.0, 1.0, 0.9688, 1.0, 0.9688, 1.0, 0.1562, 0.5, 0.1562, 0.5, 0.1875, 0.5, 0.1875, 0.5, 0.9688, 0.5, 0.9688, 0.5, 1.0, 0.5, 1.0, 0.5, 0.2188, 1.0, 0.2188, 1.0, 0.1875, 1.0, 0.1875, 1.0, 0.1875, 0.5, 0.1875, 0.5, 0.2188, 0.5, 0.2188, 0.5, 0.9688, 1.0, 0.9688, 1.0, 0.9375, 1.0, 0.9062, 0.5, 0.9062, 0.5, 0.9375, 0.5, 0.1875, 1.0, 0.1875, 1.0, 0.1562, 1.0, 0.9375, 1.0, 0.9375, 1.0, 0.9062, 1.0, 0.125, 0.5, 0.125, 0.5, 0.1562, 0.5, 0.1562, 1.0, 0.1562, 1.0, 0.125, 1.0, 0.875, 0.5, 0.875, 0.5, 0.9062, 0.5, 0.9062, 1.0, 0.9062, 1.0, 0.875, 1.0, 0.09375, 0.5, 0.09375, 0.5, 0.125, 0.5, 0.8438, 0.5, 0.8438, 0.5, 0.875, 0.5, 0.125, 1.0, 0.125, 1.0, 0.09375, 1.0, 0.875, 1.0, 0.875, 1.0, 0.8438, 1.0, 0.0625, 0.5, 0.0625, 0.5, 0.09375, 0.5, 0.09375, 1.0, 0.09375, 1.0, 0.0625, 1.0, 0.8125, 0.5, 0.8125, 0.5, 0.8438, 0.5, 0.8438, 1.0, 0.8438, 1.0, 0.8125, 1.0, 0.03125, 0.5, 0.03125, 0.5, 0.0625, 0.5, 0.7812, 0.5, 0.7812, 0.5, 0.8125, 0.5, 0.0625, 1.0, 0.0625, 1.0, 0.03125, 1.0, 0.0, 0.5, 0.0, 0.5, 0.03125, 0.5, 0.8125, 1.0, 0.8125, 1.0, 0.7812, 1.0, 0.75, 0.5, 0.75, 0.5, 0.7812, 0.5, 0.03125, 1.0, 0.03125, 1.0, 0.0, 1.0, 0.7812, 1.0, 0.7812, 1.0, 0.75, 1.0, 0.2188, 1.0, 0.2188, 1.0, 0.1875, 1.0, 0.9375, 0.5, 0.9375, 0.5, 0.9688, 0.5, 0.1875, 0.5, 0.1875, 0.5, 0.2188, 0.5, 1.0, 1.0, 1.0, 1.0, 0.9688, 1.0, 0.9688, 0.5, 0.9688, 0.5, 1.0, 0.5, 0.25, 1.0, 0.25, 1.0, 0.2188, 1.0, 0.2188, 0.5, 0.2188, 0.5, 0.25, 0.5, 0.375, 0.5108, 0.375, 0.5, 0.375, 0.5, 0.375, 0.5108, 0.375, 0.5, 0.125, 0.5, 0.125, 0.5, 0.375, 0.5, 0.625, 0.5106, 0.375, 0.5108, 0.375, 0.5108, 0.625, 0.5106, 0.625, 0.5, 0.375, 0.5, 0.375, 0.5, 0.625, 0.5, 0.125, 0.5, 0.375, 0.5, 0.375, 0.5108, 0.125, 0.5106, 0.6459, 0.7394, 0.6459, 0.5106, 0.6459, 0.5106, 0.6459, 0.7394, 0.8541, 0.7394, 0.875, 0.7394, 0.875, 0.75, 0.8541, 0.5106, 0.6459, 0.5106, 0.625, 0.5, 0.875, 0.5, 0.6459, 0.5106, 0.625, 0.5106, 0.625, 0.5, 0.6459, 0.7394, 0.8541, 0.7394, 0.875, 0.75, 0.625, 0.75, 0.6459, 0.5106, 0.8541, 0.5106, 0.8541, 0.7394, 0.6459, 0.7394, 0.8541, 0.5106, 0.8541, 0.7394, 0.8541, 0.7394, 0.8541, 0.5106, 0.8541, 0.7394, 0.6459, 0.7394, 0.6459, 0.7394, 0.8541, 0.7394, 0.6459, 0.5106, 0.8541, 0.5106, 0.8541, 0.5106, 0.6459, 0.5106, 0.875, 0.5106, 0.8541, 0.5106, 0.875, 0.5, 0.625, 0.5106, 0.6459, 0.5106, 0.6459, 0.7394, 0.625, 0.7394, 0.875, 0.7394, 0.8541, 0.7394, 0.8541, 0.5106, 0.875, 0.5106, 0.625, 0.7394, 0.6459, 0.7394, 0.625, 0.75, 0.125, 0.5, 0.125, 0.5106, 0.125, 0.5106, 0.125, 0.5, 0.375, 0.0106, 0.625, 0.0106, 0.625, 0.2394, 0.375, 0.2394, 0.125, 0.5106, 0.375, 0.5108, 0.375, 0.7394, 0.125, 0.7394, 0.125, 0.7394, 0.375, 0.7394, 0.375, 0.75, 0.125, 0.75, 0.375, 0.5108, 0.625, 0.5106, 0.625, 0.7394, 0.375, 0.7394, 0.375, 0.5, 0.625, 0.5, 0.625, 0.5, 0.375, 0.5, 0.375, 0.0, 0.625, 0.0, 0.625, 0.0106, 0.375, 0.0106, 0.375, 0.5, 0.625, 0.5, 0.625, 0.5106, 0.375, 0.5108, 0.375, 0.2394, 0.625, 0.2394, 0.625, 0.25, 0.375, 0.25, 0.375, 0.7394, 0.625, 0.7394, 0.625, 0.75, 0.375, 0.75, 0.375, 0.2394, 0.625, 0.2394, 0.625, 0.2394, 0.375, 0.2394, 0.125, 0.7394, 0.125, 0.75, 0.125, 0.75, 0.125, 0.7394, 0.625, 0.5, 0.625, 0.5106, 0.625, 0.5106, 0.625, 0.5, 0.375, 0.7394, 0.625, 0.7394, 0.625, 0.7394, 0.375, 0.7394, 0.625, 0.7394, 0.625, 0.75, 0.625, 0.75, 0.625, 0.7394, 0.375, 1.0, 0.625, 1.0, 0.625, 1.0, 0.375, 1.0, 0.625, 0.75, 0.375, 0.75, 0.375, 0.75, 0.625, 0.75, 0.875, 0.5106, 0.875, 0.5, 0.875, 0.5, 0.875, 0.5106, 0.625, 0.0106, 0.375, 0.0106, 0.375, 0.0106, 0.625, 0.0106, 0.875, 0.75, 0.875, 0.7394, 0.875, 0.7394, 0.875, 0.75, 0.625, 0.25, 0.375, 0.25, 0.375, 0.25, 0.625, 0.25, 0.375, 0.75, 0.375, 0.7394, 0.375, 0.7394, 0.375, 0.75, 0.625, 0.5, 0.375, 0.5, 0.375, 0.5, 0.625, 0.5, 0.125, 0.75, 0.375, 0.75, 0.375, 0.75, 0.125, 0.75, 0.625, 0.75, 0.875, 0.75, 0.875, 0.75, 0.625, 0.75, 0.375, 0.75, 0.625, 0.75, 0.625, 0.75, 0.375, 0.75, 0.875, 0.5, 0.625, 0.5, 0.625, 0.5, 0.875, 0.5, 0.375, 0.25, 0.625, 0.25, 0.625, 0.25, 0.375, 0.25, 0.625, 1.0, 0.375, 1.0, 0.375, 1.0, 0.625, 1.0, 0.125, 0.75, 0.375, 0.75, 0.375, 0.75, 0.125, 0.75, 0.375, 0.25, 0.625, 0.25, 0.625, 0.5, 0.375, 0.5, 0.375, 0.75, 0.625, 0.75, 0.625, 1.0, 0.375, 1.0, 0.375, 0.5, 0.125, 0.5, 0.125, 0.5, 0.375, 0.5, 0.625, 1.0, 0.375, 1.0, 0.375, 1.0, 0.625, 1.0, 0.625, 0.75, 0.875, 0.75, 0.875, 0.75, 0.625, 0.75, 0.375, 0.75, 0.625, 0.75, 0.625, 0.75, 0.375, 0.75, 0.875, 0.5, 0.625, 0.5, 0.625, 0.5, 0.875, 0.5, 0.375, 0.25, 0.625, 0.25, 0.625, 0.25, 0.375, 0.25])
me_cube_002.materials.append(mat_wood)
me_cube_002.materials.append(mat_metal)
me_cube_002.update()

# ---- objects
ob_chest = bpy.data.objects.new('Chest', me_cube_002)

# ---- transforms, parenting, visibility, modifiers, constraints
ob_chest.location = (0.0, 0.0, 0.0)
_m = ob_chest.modifiers.new('Auto Smooth', 'NODES')
_m.node_group = ng_auto_smooth
_gi = [s.identifier for s in ng_auto_smooth.interface.items_tree if s.item_type == 'SOCKET' and s.in_out == 'INPUT']
_m[_gi[1]] = 0.5236  # Angle

# ---- collection membership
col_collection.objects.link(ob_chest)

# ---- scene / render settings (as saved in the file)
scene.frame_start = 1; scene.frame_end = 250; scene.frame_set(1)
scene.render.engine = 'BLENDER_EEVEE_NEXT'
scene.cycles.sampling_pattern = 'TABULATED_SOBOL'
bpy.context.view_layer.update()

# ---- added for rendering (the .blend has no active camera and no usable light): camera, sun
cam_auto = bpy.data.cameras.new('AutoCamera')
cam_auto.lens = 50.0
cam_auto.sensor_width = 36.0
cam_auto.clip_end = 1000.0
ob_auto_camera = bpy.data.objects.new('AutoCamera', cam_auto)
scene.collection.objects.link(ob_auto_camera)
ob_auto_camera.location = (2.18623, -2.62348, 2.35591)
ob_auto_camera.rotation_euler = (1.09748, -7.21219e-08, 0.694738)
scene.camera = ob_auto_camera
light_auto_sun = bpy.data.lights.new('AutoSun', 'SUN')
light_auto_sun.energy = 3.0
light_auto_sun.angle = 0.0523599
ob_auto_sun = bpy.data.objects.new('AutoSun', light_auto_sun)
scene.collection.objects.link(ob_auto_sun)
ob_auto_sun.rotation_euler = (0.872665, 0.174533, 0.523599)
bpy.context.view_layer.update()
